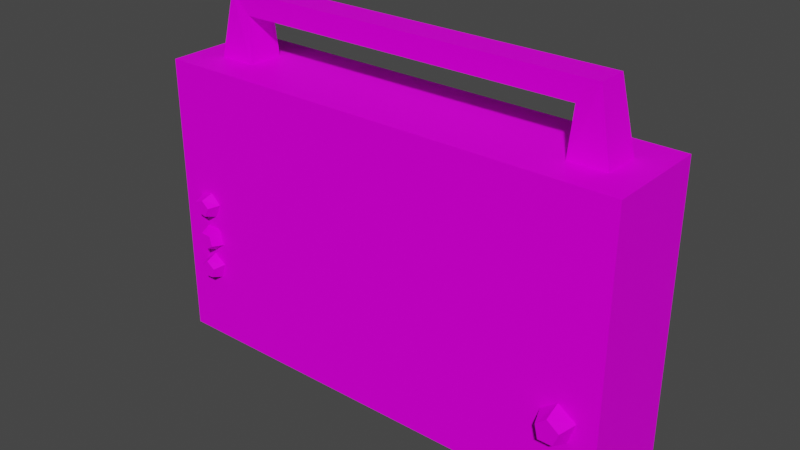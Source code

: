# Source: Radio01.blend  (saved by Blender 3.6.11; exported with 4.5.12 LTS)
import bpy
from mathutils import Matrix  # noqa: F401  (used for matrix-valued properties, if any)

bpy.ops.wm.read_factory_settings(use_empty=True)
scene = bpy.context.scene
scene.name = 'Scene'

# ---- collections
col_collection = bpy.data.collections.new('Collection'); scene.collection.children.link(col_collection)

# ---- images (referenced by path relative to the original .blend; pixels are not part of the script)
import os
ASSET_DIR = os.environ.get("B2B_ASSET_DIR", "")  # directory of the original .blend (textures are referenced by path, not embedded)
HERE = os.path.dirname(os.path.abspath(__file__))  # packed textures are extracted next to this script under _unpacked/

def load_image(name, relpath, width, height, colorspace="sRGB"):
    """Load a texture the original file referenced (path relative to the .blend, or extracted next to this script)."""
    p = next((c for c in (os.path.join(HERE, relpath), os.path.join(ASSET_DIR, relpath)) if relpath and os.path.exists(c)), "")
    if p:
        img = bpy.data.images.load(p, check_existing=True)
        img.name = name
    else:  # same state as the original file: an image datablock whose file is absent (Cycles renders it pink)
        img = bpy.data.images.new(name, width, height)
        img.source = "FILE"
        img.filepath = "//" + (relpath or name)
    img.colorspace_settings.name = colorspace
    return img
img_radio01_a_png = load_image('Radio01_a.png', 'Radio01_a.png', 1024, 1024, 'sRGB')

# ---- materials (node trees are filled in below, after node groups)
mat_material = bpy.data.materials.new('Material')
mat_material.alpha_threshold = 0.0
mat_material.use_transparent_shadow = False
mat_material.roughness = 0.5
mat_material.line_color = (0.0, 0.0, 0.0, 1.0)

# ---- material node trees
mat_material.use_nodes = True; mat_material.node_tree.nodes.clear()
_N = mat_material.node_tree.nodes; _L = mat_material.node_tree.links
n0 = _N.new('ShaderNodeOutputMaterial'); n0.name = 'Material Output'; n0.location = (300, 300)
n1 = _N.new('ShaderNodeBsdfPrincipled'); n1.name = 'Principled BSDF'; n1.location = (10, 300)
n1.distribution = 'GGX'
n1.subsurface_method = 'RANDOM_WALK_SKIN'
n1.inputs[3].default_value = 1.45
n1.inputs[13].default_value = 0.05
n1.inputs[27].default_value = (0.0, 0.0, 0.0, 1.0)
n1.inputs[28].default_value = 1.0
n2 = _N.new('ShaderNodeTexImage'); n2.name = 'Image Texture'; n2.location = (-280, 280)
n2.image = img_radio01_a_png
n2.interpolation = 'Closest'
_L.new(n1.outputs[0], n0.inputs[0])
_L.new(n2.outputs[0], n1.inputs[0])
n0.is_active_output = True

# ---- world
world_world = bpy.data.worlds.new('World'); scene.world = world_world
world_world.use_nodes = True; world_world.node_tree.nodes.clear()
_N = world_world.node_tree.nodes; _L = world_world.node_tree.links
n0 = _N.new('ShaderNodeOutputWorld'); n0.name = 'World Output'; n0.location = (300, 300)
n1 = _N.new('ShaderNodeBackground'); n1.name = 'Background'; n1.location = (10, 300)
n1.inputs[0].default_value = (0.05088, 0.05088, 0.05088, 1.0)
_L.new(n1.outputs[0], n0.inputs[0])
n0.is_active_output = True
world_world.color = (0.05088, 0.05088, 0.05088)
world_world.use_sun_shadow = False
world_world.sun_shadow_jitter_overblur = 0.0

# ---- meshes
me_cube_002 = bpy.data.meshes.new('Cube.002')
me_cube_002.from_pydata([(-0.3346, -0.02988, 0.4662), (-0.2837, 0.07134, 0.0), (-0.3346, 0.02988, 0.4662), (-0.2789, 0.06663, -0.01038), (-0.2748, -0.02988, 0.4662), (-0.2837, 0.04116, 0.0), (-0.2748, 0.02988, 0.4662), (-0.2789, 0.04587, -0.01038), (-0.312, -0.0239, 0.573), (-0.312, 0.0239, 0.573), (-0.2787, 0.0239, 0.5387), (-0.2787, -0.0239, 0.5387), (0.3346, -0.02988, 0.4662), (0.312, -0.0239, 0.573), (0.3346, 0.02988, 0.4662), (0.312, 0.0239, 0.573), (0.2748, -0.02988, 0.4662), (0.2787, -0.0239, 0.5387), (0.2748, 0.02988, 0.4662), (0.2787, 0.0239, 0.5387), (-0.2582, 0.04587, -0.01038), (-0.2535, 0.04116, 0.0), (-0.2582, 0.06663, -0.01038), (-0.2535, 0.07134, 0.0), (-0.2837, -0.04116, 0.0), (-0.2789, -0.04587, -0.01038), (-0.2837, -0.07134, 0.0), (-0.2789, -0.06663, -0.01038), (-0.2582, -0.06663, -0.01038), (-0.2535, -0.07134, 0.0), (-0.2582, -0.04587, -0.01038), (-0.2535, -0.04116, 0.0), (0.2535, 0.07134, 0.0), (0.2582, 0.06663, -0.01038), (0.2535, 0.04116, 0.0), (0.2582, 0.04587, -0.01038), (0.2789, 0.04587, -0.01038), (0.2837, 0.04116, 0.0), (0.2789, 0.06663, -0.01038), (0.2837, 0.07134, 0.0), (0.2535, -0.04116, 0.0), (0.2582, -0.04587, -0.01038), (0.2535, -0.07134, 0.0), (0.2582, -0.06663, -0.01038), (0.2789, -0.06663, -0.01038), (0.2837, -0.07134, 0.0), (0.2789, -0.04587, -0.01038), (0.2837, -0.04116, 0.0), (0.3831, 0.08438, 0.4662), (0.3831, 0.08438, 0.0), (0.3831, -0.08438, 0.4662), (0.3831, -0.08438, 0.0), (-0.3831, 0.08438, 0.4662), (-0.3831, 0.08438, 0.0), (-0.3831, -0.08438, 0.4662), (-0.3831, -0.08438, 0.0), (-0.3409, -0.08438, 0.1121), (-0.3148, -0.08438, 0.1121), (-0.3069, -0.08438, 0.1372), (-0.3278, -0.08437, 0.1515), (-0.3465, -0.08438, 0.1372), (-0.3194, -0.1031, 0.1177), (-0.3135, -0.1031, 0.1335), (-0.3275, -0.1031, 0.144), (-0.3397, -0.1031, 0.1335), (-0.3359, -0.1031, 0.1177), (0.3831, 0.08438, 0.3391), (-0.3831, 0.08438, 0.3391), (-0.3275, -0.08438, 0.1589), (-0.3058, -0.08438, 0.1734), (-0.3133, -0.08438, 0.1987), (-0.3386, -0.08437, 0.1989), (-0.3461, -0.08438, 0.1766), (-0.3128, -0.1031, 0.1755), (-0.3166, -0.1031, 0.1919), (-0.3341, -0.1031, 0.1928), (-0.3384, -0.1031, 0.1773), (-0.3264, -0.1031, 0.1663), (-0.3484, -0.08438, 0.2494), (-0.3443, -0.08438, 0.2236), (-0.3183, -0.08438, 0.2198), (-0.3074, -0.08437, 0.2427), (-0.3245, -0.08438, 0.2589), (-0.3395, -0.1031, 0.2291), (-0.323, -0.1031, 0.2257), (-0.3149, -0.1031, 0.2412), (-0.3271, -0.1031, 0.2516), (-0.3421, -0.1031, 0.2453), (0.3037, -0.08438, 0.1043), (0.3401, -0.08438, 0.1043), (0.3511, -0.08438, 0.1394), (0.3219, -0.08437, 0.1593), (0.2958, -0.08438, 0.1394), (0.3336, -0.1105, 0.1121), (0.342, -0.1105, 0.1342), (0.3224, -0.1105, 0.1488), (0.3054, -0.1105, 0.1342), (0.3107, -0.1105, 0.1121)], [], [(0, 8, 9, 2), (2, 9, 10, 6), (6, 10, 11, 4), (4, 11, 8, 0), (20, 21, 5, 7), (22, 23, 21, 20), (3, 1, 23, 22), (7, 5, 1, 3), (12, 14, 15, 13), (14, 18, 19, 15), (18, 16, 17, 19), (16, 12, 13, 17), (15, 9, 8, 13), (13, 8, 11, 17), (19, 10, 9, 15), (17, 11, 10, 19), (3, 22, 20, 7), (28, 29, 26, 27), (30, 31, 29, 28), (25, 24, 31, 30), (27, 26, 24, 25), (25, 30, 28, 27), (36, 37, 34, 35), (38, 39, 37, 36), (33, 32, 39, 38), (35, 34, 32, 33), (33, 38, 36, 35), (44, 45, 42, 43), (46, 47, 45, 44), (41, 40, 47, 46), (43, 42, 40, 41), (41, 46, 44, 43), (53, 49, 51, 55), (55, 54, 52, 53), (51, 50, 54, 55), (48, 52, 54, 50), (49, 48, 50, 51), (48, 49, 66), (52, 67, 53), (53, 67, 66, 49), (60, 56, 65, 64), (59, 60, 64, 63), (58, 59, 63, 62), (56, 57, 61, 65), (57, 58, 62, 61), (66, 67, 52, 48), (62, 64, 65, 61), (63, 64, 62), (72, 68, 77, 76), (71, 72, 76, 75), (70, 71, 75, 74), (68, 69, 73, 77), (69, 70, 74, 73), (74, 76, 77, 73), (75, 76, 74), (82, 78, 87, 86), (81, 82, 86, 85), (80, 81, 85, 84), (78, 79, 83, 87), (79, 80, 84, 83), (84, 86, 87, 83), (85, 86, 84), (92, 88, 97, 96), (91, 92, 96, 95), (90, 91, 95, 94), (88, 89, 93, 97), (89, 90, 94, 93), (94, 96, 97, 93), (95, 96, 94)])
_uv = me_cube_002.uv_layers.new(name='UVMap')
_uv.uv.foreach_set('vector', [1.0, 0.184, 0.8714, 0.184, 0.8714, 0.1272, 1.0, 0.1272, 0.8911, 5.573e-05, 0.8714, 0.1272, 0.8318, 0.08633, 0.8342, 5.573e-05, 0.9181, 0.184, 0.8318, 0.184, 0.8318, 0.1272, 0.9181, 0.1272, 0.1659, 5.579e-05, 0.1683, 0.08633, 0.1287, 0.1272, 0.109, 5.579e-05, 0.06374, 0.0226, 0.08634, 0.01325, 0.08634, 0.07309, 0.06374, 0.06374, 0.0226, 0.0226, 0.01325, 0.0, 0.07309, 0.0, 0.06374, 0.0226, 0.0226, 0.06374, 0.0, 0.07309, 0.0, 0.01325, 0.0226, 0.0226, 0.06374, 0.06374, 0.07309, 0.08634, 0.01325, 0.08634, 0.0226, 0.06374, 0.0001115, 0.184, 0.0001115, 0.1272, 0.1287, 0.1272, 0.1287, 0.184, 0.109, 5.579e-05, 0.1659, 5.579e-05, 0.1683, 0.08633, 0.1287, 0.1272, 0.08203, 0.184, 0.08203, 0.1272, 0.1683, 0.1272, 0.1683, 0.184, 0.8342, 5.573e-05, 0.8911, 5.573e-05, 0.8714, 0.1272, 0.8318, 0.08633, 0.1287, 0.1272, 0.8714, 0.1272, 0.8714, 0.184, 0.1287, 0.184, 0.8714, 0.1272, 0.1287, 0.1272, 0.1683, 0.08633, 0.8318, 0.08633, 0.1683, 0.08633, 0.8318, 0.08633, 0.8714, 0.1272, 0.1287, 0.1272, 0.1683, 0.1272, 0.8318, 0.1272, 0.8318, 0.184, 0.1683, 0.184, 0.0226, 0.06374, 0.0226, 0.0226, 0.06374, 0.0226, 0.06374, 0.06374, 0.06374, 0.0226, 0.08634, 0.01325, 0.08634, 0.07309, 0.06374, 0.06374, 0.0226, 0.0226, 0.01325, 0.0, 0.07309, 0.0, 0.06374, 0.0226, 0.0226, 0.06374, 0.0, 0.07309, 0.0, 0.01325, 0.0226, 0.0226, 0.06374, 0.06374, 0.07309, 0.08634, 0.01325, 0.08634, 0.0226, 0.06374, 0.0226, 0.06374, 0.0226, 0.0226, 0.06374, 0.0226, 0.06374, 0.06374, 0.06374, 0.0226, 0.08634, 0.01325, 0.08634, 0.07309, 0.06374, 0.06374, 0.0226, 0.0226, 0.01325, 0.0, 0.07309, 0.0, 0.06374, 0.0226, 0.0226, 0.06374, 0.0, 0.07309, 0.0, 0.01325, 0.0226, 0.0226, 0.06374, 0.06374, 0.07309, 0.08634, 0.01325, 0.08634, 0.0226, 0.06374, 0.0226, 0.06374, 0.0226, 0.0226, 0.06374, 0.0226, 0.06374, 0.06374, 0.06374, 0.0226, 0.08634, 0.01325, 0.08634, 0.07309, 0.06374, 0.06374, 0.0226, 0.0226, 0.01325, 0.0, 0.07309, 0.0, 0.06374, 0.0226, 0.0226, 0.06374, 0.0, 0.07309, 0.0, 0.01325, 0.0226, 0.0226, 0.06374, 0.06374, 0.07309, 0.08634, 0.01325, 0.08634, 0.0226, 0.06374, 0.0226, 0.06374, 0.0226, 0.0226, 0.06374, 0.0226, 0.06374, 0.06374, 5.364e-07, 0.1936, 1.0, 0.1936, 1.0, 0.3955, 5.364e-07, 0.3955, 0.9765, 0.3955, 0.02349, 0.3955, 0.02349, 0.1936, 0.9765, 0.1936, 1.0, 0.4066, 1.0, 0.9889, 4.47e-07, 0.9889, 3.278e-07, 0.4066, 1.0, 0.3955, 4.47e-07, 0.3955, 4.47e-07, 0.1936, 1.0, 0.1936, 0.9765, 0.3955, 0.02349, 0.3955, 0.02349, 0.1936, 0.9765, 0.1936, 0.02349, 0.3955, 0.9765, 0.4066, 0.2768, 0.4066, 0.01813, 0.4066, 0.2665, 0.4066, 0.9711, 0.3955, 4.47e-07, 0.6133, 4.47e-07, 0.1878, 1.0, 0.1878, 1.0, 0.6133, 0.2266, 0.8281, 0.2266, 0.7734, 0.2656, 0.7812, 0.2656, 0.8203, 0.2266, 0.8281, 0.2266, 0.7734, 0.2656, 0.7812, 0.2656, 0.8203, 0.2266, 0.7734, 0.2266, 0.8281, 0.2656, 0.8203, 0.2656, 0.7812, 0.2266, 0.8281, 0.2266, 0.7734, 0.2656, 0.7812, 0.2656, 0.8203, 0.2266, 0.7734, 0.2266, 0.8281, 0.2656, 0.8203, 0.2656, 0.7812, 1.0, 0.1878, 3.576e-07, 0.1878, 3.576e-07, 0.3441, 1.0, 0.3441, 0.8906, 0.7812, 0.8594, 0.7812, 0.8672, 0.7656, 0.8828, 0.7656, 0.875, 0.7891, 0.8594, 0.7812, 0.8906, 0.7812, 0.2266, 0.8281, 0.2266, 0.7734, 0.2656, 0.7812, 0.2656, 0.8203, 0.2266, 0.8281, 0.2266, 0.7734, 0.2656, 0.7812, 0.2656, 0.8203, 0.2266, 0.7734, 0.2266, 0.8281, 0.2656, 0.8203, 0.2656, 0.7812, 0.2266, 0.8281, 0.2266, 0.7734, 0.2656, 0.7812, 0.2656, 0.8203, 0.2266, 0.7734, 0.2266, 0.8281, 0.2656, 0.8203, 0.2656, 0.7812, 0.8906, 0.7812, 0.8594, 0.7812, 0.8672, 0.7656, 0.8828, 0.7656, 0.875, 0.7891, 0.8594, 0.7812, 0.8906, 0.7812, 0.2266, 0.8281, 0.2266, 0.7734, 0.2656, 0.7812, 0.2656, 0.8203, 0.2266, 0.8281, 0.2266, 0.7734, 0.2656, 0.7812, 0.2656, 0.8203, 0.2266, 0.7734, 0.2266, 0.8281, 0.2656, 0.8203, 0.2656, 0.7812, 0.2266, 0.8281, 0.2266, 0.7734, 0.2656, 0.7812, 0.2656, 0.8203, 0.2266, 0.7734, 0.2266, 0.8281, 0.2656, 0.8203, 0.2656, 0.7812, 0.8906, 0.7812, 0.8594, 0.7812, 0.8672, 0.7656, 0.8828, 0.7656, 0.875, 0.7891, 0.8594, 0.7812, 0.8906, 0.7812, 0.2266, 0.8281, 0.2266, 0.7734, 0.2656, 0.7812, 0.2656, 0.8203, 0.2266, 0.8281, 0.2266, 0.7734, 0.2656, 0.7812, 0.2656, 0.8203, 0.2266, 0.7734, 0.2266, 0.8281, 0.2656, 0.8203, 0.2656, 0.7812, 0.2266, 0.8281, 0.2266, 0.7734, 0.2656, 0.7812, 0.2656, 0.8203, 0.2266, 0.7734, 0.2266, 0.8281, 0.2656, 0.8203, 0.2656, 0.7812, 0.8906, 0.7812, 0.8594, 0.7812, 0.8672, 0.7656, 0.8828, 0.7656, 0.875, 0.7891, 0.8594, 0.7812, 0.8906, 0.7812])
me_cube_002.materials.append(mat_material)
me_cube_002.update()

# ---- objects
ob_radio01 = bpy.data.objects.new('Radio01', me_cube_002)

# ---- transforms, parenting, visibility, modifiers, constraints
ob_radio01.location = (0.0, 0.0, 0.0)

# ---- collection membership
col_collection.objects.link(ob_radio01)

# ---- scene / render settings (as saved in the file)
scene.frame_start = 1; scene.frame_end = 250; scene.frame_set(6)
scene.render.engine = 'BLENDER_EEVEE_NEXT'
scene.cycles.sampling_pattern = 'TABULATED_SOBOL'
scene.cycles.use_light_tree = False
scene.view_settings.view_transform = 'Filmic'
bpy.context.view_layer.update()

# ---- added for rendering (the .blend has no active camera and no usable light): camera, sun
cam_auto = bpy.data.cameras.new('AutoCamera')
cam_auto.lens = 50.0
cam_auto.sensor_width = 36.0
cam_auto.clip_end = 1000.0
ob_auto_camera = bpy.data.objects.new('AutoCamera', cam_auto)
scene.collection.objects.link(ob_auto_camera)
ob_auto_camera.location = (0.909138, -1.10402, 1.00865)
ob_auto_camera.rotation_euler = (1.09748, -7.21219e-08, 0.694738)
scene.camera = ob_auto_camera
light_auto_sun = bpy.data.lights.new('AutoSun', 'SUN')
light_auto_sun.energy = 3.0
light_auto_sun.angle = 0.0523599
ob_auto_sun = bpy.data.objects.new('AutoSun', light_auto_sun)
scene.collection.objects.link(ob_auto_sun)
ob_auto_sun.rotation_euler = (0.872665, 0.174533, 0.523599)
bpy.context.view_layer.update()
